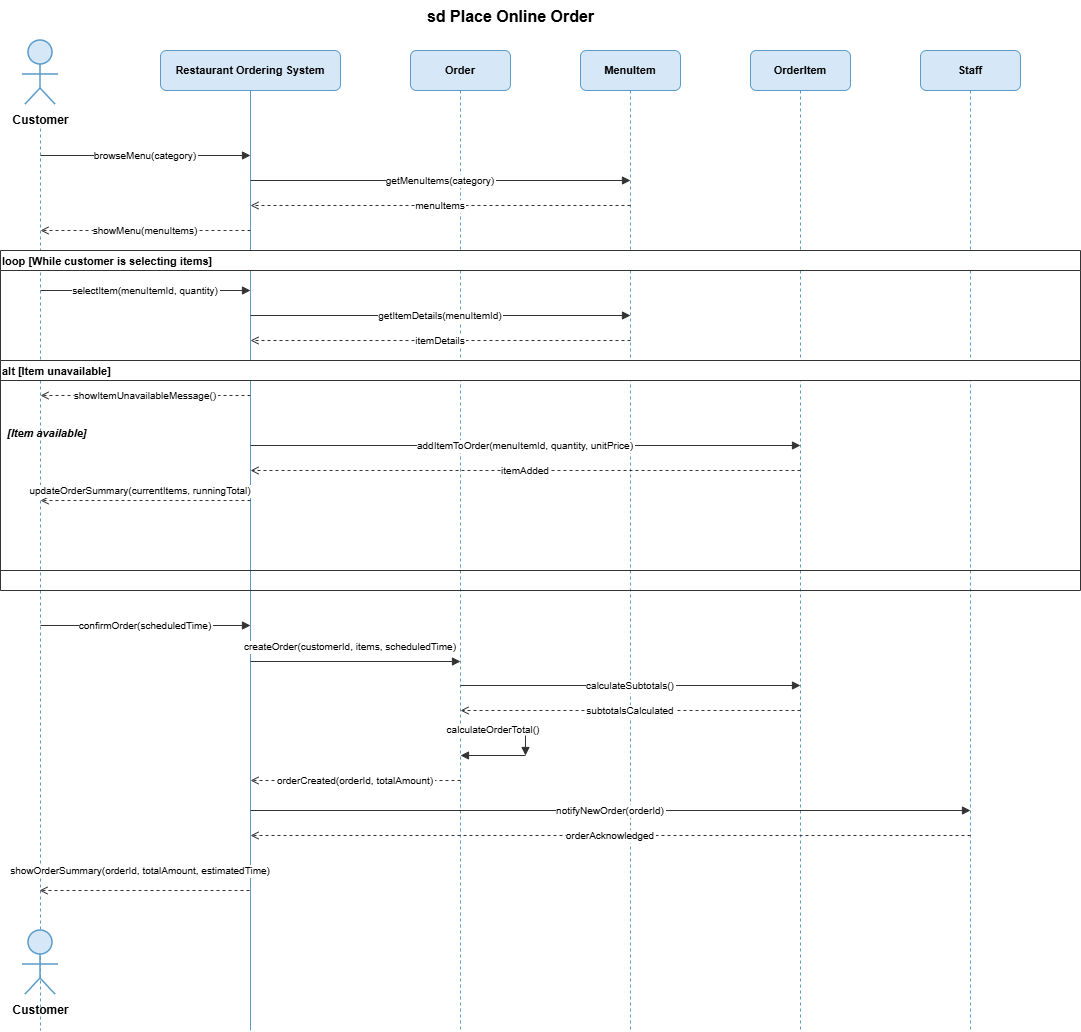

The diagram above was exported from draw.io. Its source (the exported page's mxGraphModel, read from the mxfile embedded in the PNG):
<mxGraphModel dx="1042" dy="626" grid="1" gridSize="10" guides="1" tooltips="1" connect="1" arrows="1" fold="1" page="1" pageScale="1" pageWidth="827" pageHeight="1169" math="0" shadow="0">
  <root>
    <mxCell id="0" />
    <mxCell id="1" parent="0" />
    <mxCell id="2" parent="1" style="text;html=1;strokeColor=none;fillColor=none;align=center;fontStyle=1;fontSize=16;" value="sd Place Online Order" vertex="1">
      <mxGeometry height="40" width="600" x="300" y="20" as="geometry" />
    </mxCell>
    <mxCell id="3" parent="1" style="ellipse;fillColor=#D6E8F7;strokeColor=#5A9BC8;strokeWidth=1.5;" value="" vertex="1">
      <mxGeometry height="24" width="24" x="118" y="60" as="geometry" />
    </mxCell>
    <mxCell id="4" edge="1" parent="1" style="endArrow=none;strokeColor=#5A9BC8;strokeWidth=1.5;" value="">
      <mxGeometry relative="1" as="geometry">
        <mxPoint x="130" y="84" as="sourcePoint" />
        <mxPoint x="130" y="108" as="targetPoint" />
      </mxGeometry>
    </mxCell>
    <mxCell id="5" edge="1" parent="1" style="endArrow=none;strokeColor=#5A9BC8;strokeWidth=1.5;" value="">
      <mxGeometry relative="1" as="geometry">
        <mxPoint x="112" y="94" as="sourcePoint" />
        <mxPoint x="148" y="94" as="targetPoint" />
      </mxGeometry>
    </mxCell>
    <mxCell id="6" edge="1" parent="1" style="endArrow=none;strokeColor=#5A9BC8;strokeWidth=1.5;" value="">
      <mxGeometry relative="1" as="geometry">
        <mxPoint x="130" y="108" as="sourcePoint" />
        <mxPoint x="115" y="124" as="targetPoint" />
      </mxGeometry>
    </mxCell>
    <mxCell id="7" edge="1" parent="1" style="endArrow=none;strokeColor=#5A9BC8;strokeWidth=1.5;" value="">
      <mxGeometry relative="1" as="geometry">
        <mxPoint x="130" y="108" as="sourcePoint" />
        <mxPoint x="145" y="124" as="targetPoint" />
      </mxGeometry>
    </mxCell>
    <mxCell id="8" parent="1" style="text;html=1;strokeColor=none;fillColor=none;align=center;fontStyle=1;fontSize=12;" value="Customer" vertex="1">
      <mxGeometry height="20" width="80" x="90" y="126" as="geometry" />
    </mxCell>
    <mxCell id="9" parent="1" style="rounded=1;whiteSpace=wrap;fillColor=#D6E8F7;strokeColor=#5A9BC8;fontStyle=1;fontSize=11;" value="Restaurant Ordering System" vertex="1">
      <mxGeometry height="40" width="180" x="250" y="70" as="geometry" />
    </mxCell>
    <mxCell id="10" parent="1" style="rounded=1;whiteSpace=wrap;fillColor=#D6E8F7;strokeColor=#5A9BC8;fontStyle=1;fontSize=11;" value="Order" vertex="1">
      <mxGeometry height="40" width="100" x="500" y="70" as="geometry" />
    </mxCell>
    <mxCell id="11" parent="1" style="rounded=1;whiteSpace=wrap;fillColor=#D6E8F7;strokeColor=#5A9BC8;fontStyle=1;fontSize=11;" value="MenuItem" vertex="1">
      <mxGeometry height="40" width="100" x="670" y="70" as="geometry" />
    </mxCell>
    <mxCell id="12" parent="1" style="rounded=1;whiteSpace=wrap;fillColor=#D6E8F7;strokeColor=#5A9BC8;fontStyle=1;fontSize=11;" value="OrderItem" vertex="1">
      <mxGeometry height="40" width="100" x="840" y="70" as="geometry" />
    </mxCell>
    <mxCell id="13" parent="1" style="rounded=1;whiteSpace=wrap;fillColor=#D6E8F7;strokeColor=#5A9BC8;fontStyle=1;fontSize=11;" value="Staff" vertex="1">
      <mxGeometry height="40" width="100" x="1010" y="70" as="geometry" />
    </mxCell>
    <mxCell id="14" edge="1" parent="1" style="endArrow=none;dashed=1;strokeColor=#5A9BC8;" value="">
      <mxGeometry relative="1" as="geometry">
        <mxPoint x="130" y="148" as="sourcePoint" />
        <mxPoint x="130" y="1050" as="targetPoint" />
      </mxGeometry>
    </mxCell>
    <mxCell id="15" edge="1" parent="1" style="endArrow=none;strokeColor=#5A9BC8;" value="">
      <mxGeometry relative="1" as="geometry">
        <mxPoint x="340" y="110" as="sourcePoint" />
        <mxPoint x="340" y="1050" as="targetPoint" />
      </mxGeometry>
    </mxCell>
    <mxCell id="16" edge="1" parent="1" style="endArrow=none;dashed=1;strokeColor=#5A9BC8;" value="">
      <mxGeometry relative="1" as="geometry">
        <mxPoint x="550" y="110" as="sourcePoint" />
        <mxPoint x="550" y="1050" as="targetPoint" />
      </mxGeometry>
    </mxCell>
    <mxCell id="17" edge="1" parent="1" style="endArrow=none;dashed=1;strokeColor=#5A9BC8;" value="">
      <mxGeometry relative="1" as="geometry">
        <mxPoint x="720" y="110" as="sourcePoint" />
        <mxPoint x="720" y="1050" as="targetPoint" />
      </mxGeometry>
    </mxCell>
    <mxCell id="18" edge="1" parent="1" style="endArrow=none;dashed=1;strokeColor=#5A9BC8;" value="">
      <mxGeometry relative="1" as="geometry">
        <mxPoint x="890" y="110" as="sourcePoint" />
        <mxPoint x="890" y="1050" as="targetPoint" />
      </mxGeometry>
    </mxCell>
    <mxCell id="19" edge="1" parent="1" style="endArrow=none;dashed=1;strokeColor=#5A9BC8;" value="">
      <mxGeometry relative="1" as="geometry">
        <mxPoint x="1060" y="110" as="sourcePoint" />
        <mxPoint x="1060" y="1050" as="targetPoint" />
      </mxGeometry>
    </mxCell>
    <mxCell id="20" edge="1" parent="1" style="endArrow=block;endFill=1;strokeColor=#333333;fontSize=10;" value="browseMenu(category)">
      <mxGeometry relative="1" as="geometry">
        <mxPoint x="130" y="175" as="sourcePoint" />
        <mxPoint x="340" y="175" as="targetPoint" />
      </mxGeometry>
    </mxCell>
    <mxCell id="21" edge="1" parent="1" style="endArrow=block;endFill=1;strokeColor=#333333;fontSize=10;" value="getMenuItems(category)">
      <mxGeometry relative="1" as="geometry">
        <mxPoint x="340" y="200" as="sourcePoint" />
        <mxPoint x="720" y="200" as="targetPoint" />
      </mxGeometry>
    </mxCell>
    <mxCell id="22" edge="1" parent="1" style="endArrow=open;endFill=0;dashed=1;strokeColor=#333333;fontSize=10;" value="menuItems">
      <mxGeometry relative="1" as="geometry">
        <mxPoint x="720" y="225" as="sourcePoint" />
        <mxPoint x="340" y="225" as="targetPoint" />
      </mxGeometry>
    </mxCell>
    <mxCell id="23" edge="1" parent="1" style="endArrow=open;endFill=0;dashed=1;strokeColor=#333333;fontSize=10;" value="showMenu(menuItems)">
      <mxGeometry relative="1" as="geometry">
        <mxPoint x="340" y="250" as="sourcePoint" />
        <mxPoint x="130" y="250" as="targetPoint" />
      </mxGeometry>
    </mxCell>
    <mxCell id="24" parent="1" style="swimlane;startSize=20;strokeColor=#333333;fillColor=#ffffff;fontSize=11;fontStyle=1;align=left;fontColor=#000000;" value="loop [While customer is selecting items]" vertex="1">
      <mxGeometry height="340" width="1080" x="90" y="270" as="geometry" />
    </mxCell>
    <mxCell id="25" edge="1" parent="1" style="endArrow=block;endFill=1;strokeColor=#333333;fontSize=10;" value="selectItem(menuItemId, quantity)">
      <mxGeometry relative="1" as="geometry">
        <mxPoint x="130" y="310" as="sourcePoint" />
        <mxPoint x="340" y="310" as="targetPoint" />
      </mxGeometry>
    </mxCell>
    <mxCell id="26" edge="1" parent="1" style="endArrow=block;endFill=1;strokeColor=#333333;fontSize=10;" value="getItemDetails(menuItemId)">
      <mxGeometry relative="1" as="geometry">
        <mxPoint x="340" y="335" as="sourcePoint" />
        <mxPoint x="720" y="335" as="targetPoint" />
      </mxGeometry>
    </mxCell>
    <mxCell id="27" edge="1" parent="1" style="endArrow=open;endFill=0;dashed=1;strokeColor=#333333;fontSize=10;" value="itemDetails">
      <mxGeometry relative="1" as="geometry">
        <mxPoint x="720" y="360" as="sourcePoint" />
        <mxPoint x="340" y="360" as="targetPoint" />
      </mxGeometry>
    </mxCell>
    <mxCell id="28" parent="1" style="swimlane;startSize=20;strokeColor=#333333;fillColor=#ffffff;fontSize=11;fontStyle=1;align=left;fontColor=#000000;" value="alt [Item unavailable]" vertex="1">
      <mxGeometry height="210" width="1080" x="90" y="380" as="geometry" />
    </mxCell>
    <mxCell id="29" edge="1" parent="1" style="endArrow=open;endFill=0;dashed=1;strokeColor=#333333;fontSize=10;" value="showItemUnavailableMessage()">
      <mxGeometry relative="1" as="geometry">
        <mxPoint x="340" y="415" as="sourcePoint" />
        <mxPoint x="130" y="415" as="targetPoint" />
      </mxGeometry>
    </mxCell>
    <mxCell id="30" parent="1" style="text;html=1;strokeColor=none;fillColor=none;fontSize=11;fontStyle=3;align=left;fontColor=#000000;" value="[Item available]" vertex="1">
      <mxGeometry height="20" width="160" x="95" y="440" as="geometry" />
    </mxCell>
    <mxCell id="31" edge="1" parent="1" style="endArrow=block;endFill=1;strokeColor=#333333;fontSize=10;" value="addItemToOrder(menuItemId, quantity, unitPrice)">
      <mxGeometry relative="1" as="geometry">
        <mxPoint x="340" y="465" as="sourcePoint" />
        <mxPoint x="890" y="465" as="targetPoint" />
      </mxGeometry>
    </mxCell>
    <mxCell id="32" edge="1" parent="1" style="endArrow=open;endFill=0;dashed=1;strokeColor=#333333;fontSize=10;" value="itemAdded">
      <mxGeometry relative="1" as="geometry">
        <mxPoint x="890" y="490" as="sourcePoint" />
        <mxPoint x="340" y="490" as="targetPoint" />
      </mxGeometry>
    </mxCell>
    <mxCell id="33" edge="1" parent="1" style="endArrow=open;endFill=0;dashed=1;strokeColor=#333333;fontSize=10;" value="updateOrderSummary(currentItems, runningTotal)">
      <mxGeometry relative="1" x="0.0476" y="-10" as="geometry">
        <mxPoint as="offset" />
        <mxPoint x="340" y="520" as="sourcePoint" />
        <mxPoint x="130" y="520" as="targetPoint" />
      </mxGeometry>
    </mxCell>
    <mxCell id="34" edge="1" parent="1" style="endArrow=block;endFill=1;strokeColor=#333333;fontSize=10;" value="confirmOrder(scheduledTime)">
      <mxGeometry relative="1" as="geometry">
        <mxPoint x="130" y="645" as="sourcePoint" />
        <mxPoint x="340" y="645" as="targetPoint" />
      </mxGeometry>
    </mxCell>
    <mxCell id="35" edge="1" parent="1" style="endArrow=block;endFill=1;strokeColor=#333333;fontSize=10;" value="createOrder(customerId, items, scheduledTime)">
      <mxGeometry relative="1" x="-0.0476" y="15" as="geometry">
        <mxPoint as="offset" />
        <mxPoint x="340" y="681" as="sourcePoint" />
        <mxPoint x="550" y="681" as="targetPoint" />
      </mxGeometry>
    </mxCell>
    <mxCell id="36" edge="1" parent="1" style="endArrow=block;endFill=1;strokeColor=#333333;fontSize=10;" value="calculateSubtotals()">
      <mxGeometry relative="1" as="geometry">
        <mxPoint x="550" y="705" as="sourcePoint" />
        <mxPoint x="890" y="705" as="targetPoint" />
      </mxGeometry>
    </mxCell>
    <mxCell id="37" edge="1" parent="1" style="endArrow=open;endFill=0;dashed=1;strokeColor=#333333;fontSize=10;" value="subtotalsCalculated">
      <mxGeometry relative="1" as="geometry">
        <mxPoint x="890" y="730" as="sourcePoint" />
        <mxPoint x="550" y="730" as="targetPoint" />
      </mxGeometry>
    </mxCell>
    <mxCell id="38" edge="1" parent="1" style="endArrow=block;endFill=1;strokeColor=#333333;fontSize=10;" value="calculateOrderTotal()">
      <mxGeometry relative="1" as="geometry">
        <mxPoint x="550" y="749" as="sourcePoint" />
        <mxPoint x="615" y="749" as="targetPoint" />
      </mxGeometry>
    </mxCell>
    <mxCell id="39" edge="1" parent="1" style="endArrow=block;endFill=1;strokeColor=#333333;" value="">
      <mxGeometry relative="1" as="geometry">
        <mxPoint x="615" y="755" as="sourcePoint" />
        <mxPoint x="615" y="775" as="targetPoint" />
      </mxGeometry>
    </mxCell>
    <mxCell id="40" edge="1" parent="1" style="endArrow=block;endFill=1;strokeColor=#333333;" value="">
      <mxGeometry relative="1" as="geometry">
        <mxPoint x="615" y="775" as="sourcePoint" />
        <mxPoint x="550" y="775" as="targetPoint" />
      </mxGeometry>
    </mxCell>
    <mxCell id="41" edge="1" parent="1" style="endArrow=open;endFill=0;dashed=1;strokeColor=#333333;fontSize=10;" value="orderCreated(orderId, totalAmount)">
      <mxGeometry relative="1" as="geometry">
        <mxPoint x="550" y="800" as="sourcePoint" />
        <mxPoint x="340" y="800" as="targetPoint" />
      </mxGeometry>
    </mxCell>
    <mxCell id="42" edge="1" parent="1" style="endArrow=block;endFill=1;strokeColor=#333333;fontSize=10;" value="notifyNewOrder(orderId)">
      <mxGeometry relative="1" as="geometry">
        <mxPoint x="340" y="830" as="sourcePoint" />
        <mxPoint x="1060" y="830" as="targetPoint" />
      </mxGeometry>
    </mxCell>
    <mxCell id="43" edge="1" parent="1" style="endArrow=open;endFill=0;dashed=1;strokeColor=#333333;fontSize=10;" value="orderAcknowledged">
      <mxGeometry relative="1" as="geometry">
        <mxPoint x="1060" y="855" as="sourcePoint" />
        <mxPoint x="340" y="855" as="targetPoint" />
      </mxGeometry>
    </mxCell>
    <mxCell id="44" parent="1" style="ellipse;fillColor=#D6E8F7;strokeColor=#5A9BC8;strokeWidth=1.5;" value="" vertex="1">
      <mxGeometry height="24" width="24" x="118" y="950" as="geometry" />
    </mxCell>
    <mxCell id="45" edge="1" parent="1" style="endArrow=none;strokeColor=#5A9BC8;strokeWidth=1.5;" value="">
      <mxGeometry relative="1" as="geometry">
        <mxPoint x="130" y="974" as="sourcePoint" />
        <mxPoint x="130" y="998" as="targetPoint" />
      </mxGeometry>
    </mxCell>
    <mxCell id="46" edge="1" parent="1" style="endArrow=none;strokeColor=#5A9BC8;strokeWidth=1.5;" value="">
      <mxGeometry relative="1" as="geometry">
        <mxPoint x="112" y="984" as="sourcePoint" />
        <mxPoint x="148" y="984" as="targetPoint" />
      </mxGeometry>
    </mxCell>
    <mxCell id="47" edge="1" parent="1" style="endArrow=none;strokeColor=#5A9BC8;strokeWidth=1.5;" value="">
      <mxGeometry relative="1" as="geometry">
        <mxPoint x="130" y="998" as="sourcePoint" />
        <mxPoint x="115" y="1014" as="targetPoint" />
      </mxGeometry>
    </mxCell>
    <mxCell id="48" edge="1" parent="1" style="endArrow=none;strokeColor=#5A9BC8;strokeWidth=1.5;" value="">
      <mxGeometry relative="1" as="geometry">
        <mxPoint x="130" y="998" as="sourcePoint" />
        <mxPoint x="145" y="1014" as="targetPoint" />
      </mxGeometry>
    </mxCell>
    <mxCell id="49" parent="1" style="text;html=1;strokeColor=none;fillColor=none;align=center;fontStyle=1;fontSize=12;" value="Customer" vertex="1">
      <mxGeometry height="20" width="80" x="90" y="1016" as="geometry" />
    </mxCell>
    <mxCell id="50" edge="1" parent="1" style="endArrow=open;endFill=0;dashed=1;strokeColor=#333333;fontSize=10;" value="showOrderSummary(orderId, totalAmount, estimatedTime)">
      <mxGeometry relative="1" x="0.0381" y="-20" as="geometry">
        <mxPoint as="offset" />
        <mxPoint x="339" y="910" as="sourcePoint" />
        <mxPoint x="129" y="910" as="targetPoint" />
      </mxGeometry>
    </mxCell>
  </root>
</mxGraphModel>